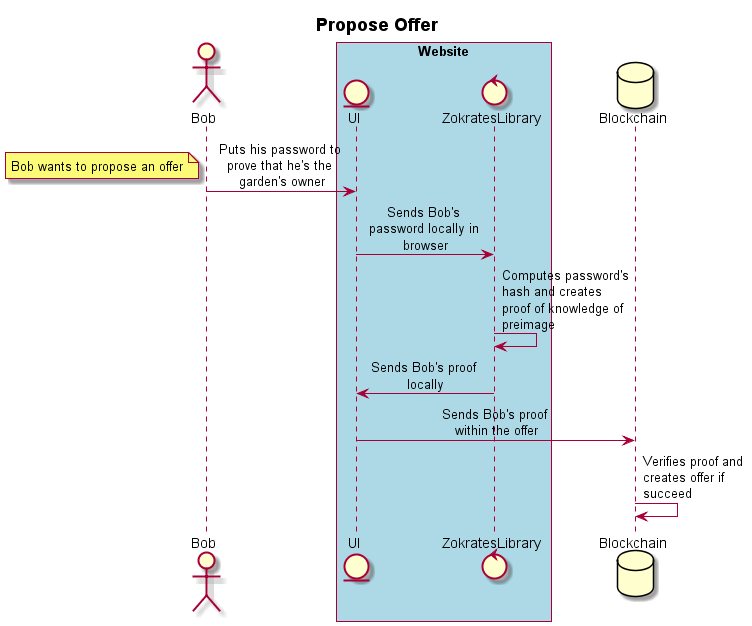

The diagram above was rendered by PlantUML. Its source (embedded in the PNG):
@startuml proposeOffer
title **Propose Offer**
skinparam sequenceMessageAlign center
skinparam maxMessageSize 130
actor Bob
box "Website" #LightBlue
entity UI
control ZokratesLibrary
end box
database Blockchain

Bob -> UI: Puts his password to prove that he's the garden's owner
note left: Bob wants to propose an offer

UI -> ZokratesLibrary: Sends Bob's password locally in browser
ZokratesLibrary->ZokratesLibrary: Computes password's hash and creates proof of knowledge of preimage
ZokratesLibrary->UI: Sends Bob's proof locally
UI -> Blockchain: Sends Bob's proof within the offer
Blockchain->Blockchain: Verifies proof and creates offer if succeed

@enduml